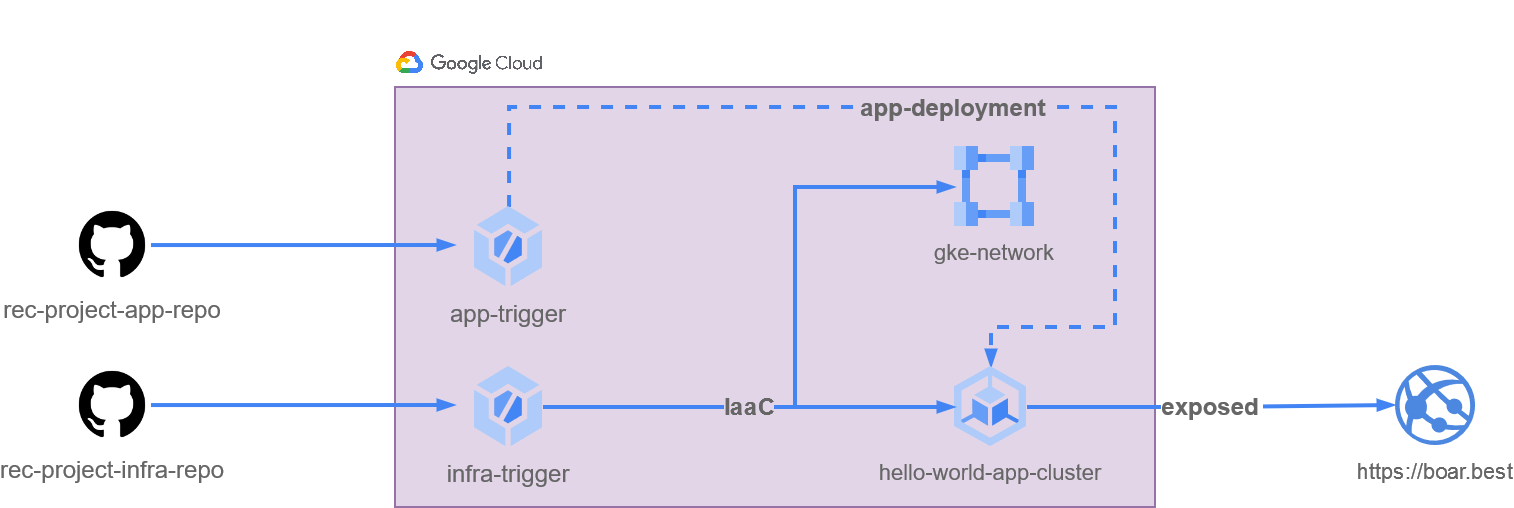

The diagram above was exported from draw.io. Its source (the exported page's mxGraphModel, read from the mxfile embedded in the PNG):
<mxGraphModel dx="850" dy="814" grid="1" gridSize="10" guides="1" tooltips="1" connect="1" arrows="1" fold="1" page="1" pageScale="1" pageWidth="850" pageHeight="1100" math="0" shadow="0">
  <root>
    <mxCell id="0" />
    <mxCell id="1" parent="0" />
    <mxCell id="l--O5leai_opzAOrGFLz-10" value="" style="rounded=0;whiteSpace=wrap;html=1;fontFamily=Helvetica;fontSize=11;labelBackgroundColor=default;fillColor=#E1D5E7;strokeColor=#9673a6;" parent="1" vertex="1">
      <mxGeometry x="400" y="260" width="380" height="210" as="geometry" />
    </mxCell>
    <mxCell id="l--O5leai_opzAOrGFLz-6" style="edgeStyle=orthogonalEdgeStyle;shape=connector;rounded=0;orthogonalLoop=1;jettySize=auto;html=1;strokeColor=#4284F3;align=center;verticalAlign=middle;fontFamily=Helvetica;fontSize=12;fontColor=default;labelBackgroundColor=default;endArrow=blockThin;endFill=1;dashed=0;strokeWidth=2;startSize=4;endSize=4;" parent="1" source="l--O5leai_opzAOrGFLz-1" edge="1">
      <mxGeometry relative="1" as="geometry">
        <mxPoint x="430.0000000000001" y="339" as="targetPoint" />
      </mxGeometry>
    </mxCell>
    <mxCell id="l--O5leai_opzAOrGFLz-1" value="rec-project-app-repo" style="shape=image;verticalAlign=top;verticalLabelPosition=bottom;labelBackgroundColor=none;imageAspect=0;aspect=fixed;image=https://cdn4.iconfinder.com/data/icons/ionicons/512/icon-social-github-128.png;fontColor=#666666;" parent="1" vertex="1">
      <mxGeometry x="240" y="320" width="38" height="38" as="geometry" />
    </mxCell>
    <mxCell id="l--O5leai_opzAOrGFLz-7" style="edgeStyle=orthogonalEdgeStyle;shape=connector;rounded=0;orthogonalLoop=1;jettySize=auto;html=1;strokeColor=#4284F3;align=center;verticalAlign=middle;fontFamily=Helvetica;fontSize=12;fontColor=default;labelBackgroundColor=default;endArrow=blockThin;endFill=1;dashed=0;strokeWidth=2;startSize=4;endSize=4;" parent="1" source="l--O5leai_opzAOrGFLz-2" edge="1">
      <mxGeometry relative="1" as="geometry">
        <mxPoint x="430.0000000000001" y="418.9999999999999" as="targetPoint" />
      </mxGeometry>
    </mxCell>
    <mxCell id="l--O5leai_opzAOrGFLz-2" value="rec-project-infra-repo" style="shape=image;verticalAlign=top;verticalLabelPosition=bottom;labelBackgroundColor=none;imageAspect=0;aspect=fixed;image=https://cdn4.iconfinder.com/data/icons/ionicons/512/icon-social-github-128.png;fontColor=#666666;" parent="1" vertex="1">
      <mxGeometry x="240" y="400" width="38" height="38" as="geometry" />
    </mxCell>
    <mxCell id="UuNdl9ELc9xUWXhham6P-11" style="edgeStyle=orthogonalEdgeStyle;shape=connector;rounded=0;orthogonalLoop=1;jettySize=auto;html=1;entryX=0;entryY=0.5;entryDx=0;entryDy=0;dashed=0;strokeColor=#4284F3;strokeWidth=2;align=center;verticalAlign=middle;fontFamily=Helvetica;fontSize=12;fontColor=default;labelBackgroundColor=default;startSize=4;endArrow=blockThin;endFill=1;endSize=4;" edge="1" parent="1" source="l--O5leai_opzAOrGFLz-3" target="UuNdl9ELc9xUWXhham6P-1">
      <mxGeometry relative="1" as="geometry">
        <Array as="points">
          <mxPoint x="600" y="420" />
          <mxPoint x="600" y="310" />
        </Array>
      </mxGeometry>
    </mxCell>
    <mxCell id="l--O5leai_opzAOrGFLz-3" value="infra-trigger" style="editableCssRules=.*;shape=image;verticalLabelPosition=bottom;labelBackgroundColor=none;verticalAlign=top;aspect=fixed;imageAspect=0;image=data:image/svg+xml,(base64 omitted: 928 chars);fontColor=#666666;" parent="1" vertex="1">
      <mxGeometry x="440" y="400" width="34" height="40" as="geometry" />
    </mxCell>
    <mxCell id="UuNdl9ELc9xUWXhham6P-10" value="app-deployment" style="edgeStyle=orthogonalEdgeStyle;shape=connector;rounded=0;orthogonalLoop=1;jettySize=auto;entryX=0.5;entryY=0;entryDx=0;entryDy=0;dashed=1;strokeColor=#4284F3;strokeWidth=2;align=center;verticalAlign=middle;fontFamily=Helvetica;fontSize=12;fontColor=#666666;labelBackgroundColor=#E1D5E7;startSize=4;endArrow=blockThin;endFill=1;endSize=4;labelBorderColor=none;fontStyle=1" edge="1" parent="1" source="l--O5leai_opzAOrGFLz-4" target="l--O5leai_opzAOrGFLz-9">
      <mxGeometry relative="1" as="geometry">
        <Array as="points">
          <mxPoint x="457" y="270" />
          <mxPoint x="760" y="270" />
          <mxPoint x="760" y="380" />
          <mxPoint x="698" y="380" />
        </Array>
      </mxGeometry>
    </mxCell>
    <mxCell id="l--O5leai_opzAOrGFLz-4" value="app-trigger" style="editableCssRules=.*;shape=image;verticalLabelPosition=bottom;labelBackgroundColor=none;verticalAlign=top;aspect=fixed;imageAspect=0;image=data:image/svg+xml,(base64 omitted: 928 chars);fontColor=#666666;" parent="1" vertex="1">
      <mxGeometry x="440" y="320" width="34" height="40" as="geometry" />
    </mxCell>
    <mxCell id="l--O5leai_opzAOrGFLz-9" value="hello-world-app-cluster&#10;&#10;" style="editableCssRules=.*;shape=image;verticalLabelPosition=bottom;labelBackgroundColor=none;verticalAlign=top;aspect=fixed;imageAspect=0;image=data:image/svg+xml,(base64 omitted: 1044 chars);fontFamily=Helvetica;fontSize=11;fontColor=#666666;" parent="1" vertex="1">
      <mxGeometry x="680" y="400" width="36" height="40" as="geometry" />
    </mxCell>
    <mxCell id="l--O5leai_opzAOrGFLz-15" value="" style="shape=image;verticalLabelPosition=bottom;labelBackgroundColor=default;verticalAlign=top;aspect=fixed;imageAspect=0;image=https://download.logo.wine/logo/Google_Cloud_Platform/Google_Cloud_Platform-Logo.wine.png;" parent="1" vertex="1">
      <mxGeometry x="390" y="216.67000000000002" width="95" height="63.33" as="geometry" />
    </mxCell>
    <mxCell id="UuNdl9ELc9xUWXhham6P-1" value="gke-network" style="editableCssRules=.*;shape=image;verticalLabelPosition=bottom;labelBackgroundColor=none;verticalAlign=top;aspect=fixed;imageAspect=0;image=data:image/svg+xml,(base64 omitted: 996 chars);strokeColor=default;align=center;fontFamily=Helvetica;fontSize=11;fontColor=#666666;fillColor=default;" vertex="1" parent="1">
      <mxGeometry x="680" y="290" width="40" height="40" as="geometry" />
    </mxCell>
    <mxCell id="UuNdl9ELc9xUWXhham6P-5" style="edgeStyle=orthogonalEdgeStyle;shape=connector;rounded=0;orthogonalLoop=1;jettySize=auto;html=1;exitX=0.5;exitY=1;exitDx=0;exitDy=0;dashed=0;strokeColor=#4284F3;strokeWidth=2;align=center;verticalAlign=middle;fontFamily=Helvetica;fontSize=12;fontColor=default;labelBackgroundColor=default;startSize=4;endArrow=blockThin;endFill=1;endSize=4;" edge="1" parent="1">
      <mxGeometry relative="1" as="geometry">
        <mxPoint x="540" y="450" as="sourcePoint" />
        <mxPoint x="540" y="450" as="targetPoint" />
      </mxGeometry>
    </mxCell>
    <mxCell id="UuNdl9ELc9xUWXhham6P-6" value="&lt;div&gt;https://boar.best&lt;/div&gt;" style="verticalLabelPosition=bottom;html=1;verticalAlign=top;align=center;strokeColor=none;fillColor=#4C87E0;shape=mxgraph.azure.azure_website;pointerEvents=1;fontFamily=Helvetica;fontSize=11;fontColor=#666666;labelBackgroundColor=none;" vertex="1" parent="1">
      <mxGeometry x="900" y="399" width="40" height="40" as="geometry" />
    </mxCell>
    <mxCell id="UuNdl9ELc9xUWXhham6P-7" value="exposed" style="edgeStyle=orthogonalEdgeStyle;shape=connector;rounded=0;orthogonalLoop=1;jettySize=auto;entryX=0;entryY=0.5;entryDx=0;entryDy=0;entryPerimeter=0;dashed=0;strokeColor=#4284F3;strokeWidth=2;align=center;verticalAlign=middle;fontFamily=Helvetica;fontSize=12;fontColor=#666666;labelBackgroundColor=default;startSize=4;endArrow=blockThin;endFill=1;endSize=4;labelBorderColor=none;textShadow=0;fontStyle=1" edge="1" parent="1" source="l--O5leai_opzAOrGFLz-9" target="UuNdl9ELc9xUWXhham6P-6">
      <mxGeometry relative="1" as="geometry" />
    </mxCell>
    <mxCell id="l--O5leai_opzAOrGFLz-20" value="&lt;div&gt;IaaC&lt;/div&gt;" style="edgeStyle=orthogonalEdgeStyle;shape=connector;rounded=0;orthogonalLoop=1;jettySize=auto;html=1;entryX=0;entryY=0.5;entryDx=0;entryDy=0;dashed=0;strokeColor=#4284F3;strokeWidth=2;align=center;verticalAlign=middle;fontFamily=Helvetica;fontSize=12;fontColor=#666666;labelBackgroundColor=#E1D5E7;startSize=4;endArrow=blockThin;endFill=1;endSize=4;labelBorderColor=none;fontStyle=1" parent="1" source="l--O5leai_opzAOrGFLz-3" target="l--O5leai_opzAOrGFLz-9" edge="1">
      <mxGeometry relative="1" as="geometry" />
    </mxCell>
  </root>
</mxGraphModel>